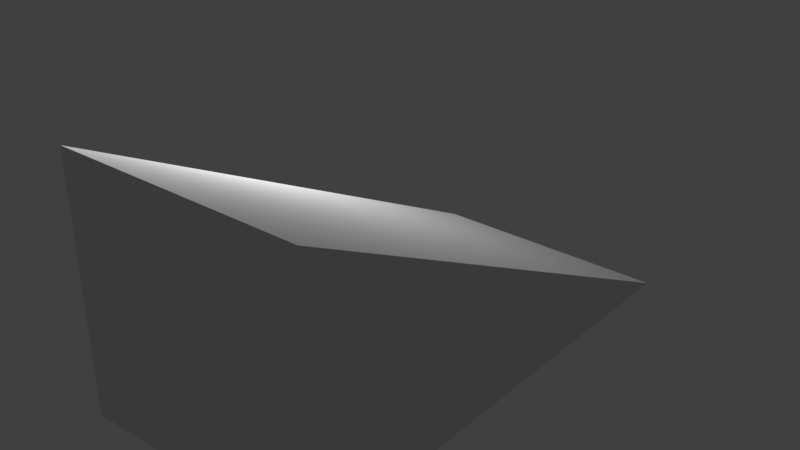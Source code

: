 # Source: track2.blend  (saved by Blender 2.79.0; exported with 4.5.12 LTS)
import bpy
from mathutils import Matrix  # noqa: F401  (used for matrix-valued properties, if any)

bpy.ops.wm.read_factory_settings(use_empty=True)
scene = bpy.context.scene
scene.name = 'Scene'

# ---- collections
col_collection_1 = bpy.data.collections.new('Collection 1'); scene.collection.children.link(col_collection_1)

# ---- world
world_world = bpy.data.worlds.new('World'); scene.world = world_world
world_world.color = (0.05088, 0.05088, 0.05088)
world_world.use_sun_shadow = False
world_world.sun_shadow_jitter_overblur = 0.0
world_world.cycles.sampling_method = 'MANUAL'

# ---- lights
light_point = bpy.data.lights.new('Point', 'POINT')
light_point.transmission_factor = 0.0
light_point.energy = 100.0
light_point.shadow_buffer_clip_start = 0.5
light_point.shadow_soft_size = 0.1
light_point.shadow_maximum_resolution = 0.006
light_point.use_absolute_resolution = True

# ---- meshes
me_cube_001 = bpy.data.meshes.new('Cube.001')
me_cube_001.from_pydata([(-0.5, -0.5, -0.5), (-0.5, -0.5, 0.5), (-0.5, 1.5, -0.5), (0.5, -0.5, -0.5), (0.5, -0.5, 0.5), (0.5, 1.5, -0.5)], [], [(0, 1, 2), (3, 5, 4), (2, 1, 4, 5), (3, 4, 1, 0), (2, 5, 3, 0)])
me_cube_001.use_remesh_preserve_volume = False
me_cube_001.use_remesh_preserve_attributes = False
me_cube_001.use_mirror_vertex_groups = False
me_cube_001.update()

# ---- objects
ob_cube = bpy.data.objects.new('Cube', me_cube_001)
ob_point = bpy.data.objects.new('Point', light_point)

# ---- transforms, parenting, visibility, modifiers, constraints
ob_cube.location = (0.0, 0.0, 0.0)
ob_cube.lineart.crease_threshold = 0.0
ob_point.location = (-1.421, 0.5014, 0.5854)
ob_point.lineart.crease_threshold = 0.0

# ---- collection membership
col_collection_1.objects.link(ob_cube)
col_collection_1.objects.link(ob_point)

# ---- scene / render settings (as saved in the file)
scene.frame_start = 1; scene.frame_end = 250; scene.frame_set(1)
scene.render.engine = 'BLENDER_EEVEE_NEXT'
scene.render.resolution_percentage = 50
scene.render.dither_intensity = 0.0
scene.cycles.use_denoising = False
scene.cycles.samples = 128
scene.cycles.sampling_pattern = 'TABULATED_SOBOL'
scene.cycles.use_adaptive_sampling = False
scene.cycles.use_light_tree = False
scene.cycles.blur_glossy = 0.0
scene.cycles.sample_clamp_indirect = 0.0
scene.view_settings.view_transform = 'Standard'
bpy.context.view_layer.update()

# ---- added for rendering (the .blend has no active camera): camera
cam_auto = bpy.data.cameras.new('AutoCamera')
cam_auto.lens = 50.0
cam_auto.sensor_width = 36.0
cam_auto.clip_end = 1000.0
ob_auto_camera = bpy.data.objects.new('AutoCamera', cam_auto)
scene.collection.objects.link(ob_auto_camera)
ob_auto_camera.location = (2.26633, -2.21959, 1.81306)
ob_auto_camera.rotation_euler = (1.09748, -7.21219e-08, 0.694738)
scene.camera = ob_auto_camera
bpy.context.view_layer.update()
